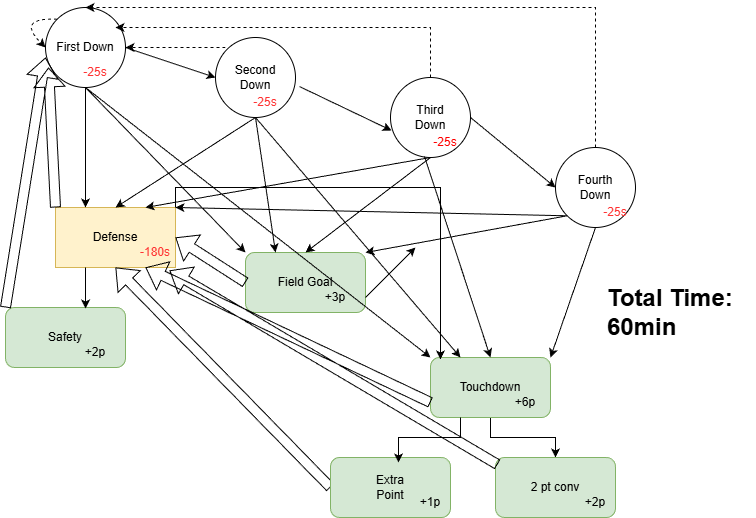

The diagram above was exported from draw.io. Its source (the exported page's mxGraphModel, read from the mxfile embedded in the PNG):
<mxGraphModel dx="967" dy="669" grid="1" gridSize="10" guides="1" tooltips="1" connect="1" arrows="1" fold="1" page="1" pageScale="1" pageWidth="850" pageHeight="1100" math="0" shadow="0">
  <root>
    <mxCell id="0" />
    <mxCell id="1" parent="0" />
    <mxCell id="6kstoUST3c82YgtsgG26-1" parent="1" style="ellipse;whiteSpace=wrap;html=1;aspect=fixed;" value="" vertex="1">
      <mxGeometry height="80" width="80" x="80" y="80" as="geometry" />
    </mxCell>
    <mxCell id="6kstoUST3c82YgtsgG26-2" parent="1" style="ellipse;whiteSpace=wrap;html=1;aspect=fixed;" value="" vertex="1">
      <mxGeometry height="80" width="80" x="250" y="110" as="geometry" />
    </mxCell>
    <mxCell id="6kstoUST3c82YgtsgG26-3" parent="1" style="ellipse;whiteSpace=wrap;html=1;aspect=fixed;" value="" vertex="1">
      <mxGeometry height="80" width="80" x="425" y="150" as="geometry" />
    </mxCell>
    <mxCell id="6kstoUST3c82YgtsgG26-4" parent="1" style="ellipse;whiteSpace=wrap;html=1;aspect=fixed;" value="" vertex="1">
      <mxGeometry height="80" width="80" x="590" y="220" as="geometry" />
    </mxCell>
    <mxCell id="6kstoUST3c82YgtsgG26-5" parent="1" style="text;html=1;align=center;verticalAlign=middle;whiteSpace=wrap;rounded=0;" value="First Down" vertex="1">
      <mxGeometry height="30" width="60" x="90" y="105" as="geometry" />
    </mxCell>
    <mxCell id="6kstoUST3c82YgtsgG26-6" parent="1" style="text;html=1;align=center;verticalAlign=middle;whiteSpace=wrap;rounded=0;" value="Second Down" vertex="1">
      <mxGeometry height="30" width="60" x="260" y="135" as="geometry" />
    </mxCell>
    <mxCell id="6kstoUST3c82YgtsgG26-7" parent="1" style="text;html=1;align=center;verticalAlign=middle;whiteSpace=wrap;rounded=0;" value="Third Down" vertex="1">
      <mxGeometry height="30" width="60" x="435" y="175" as="geometry" />
    </mxCell>
    <mxCell id="6kstoUST3c82YgtsgG26-8" parent="1" style="text;html=1;align=center;verticalAlign=middle;whiteSpace=wrap;rounded=0;" value="Fourth Down" vertex="1">
      <mxGeometry height="30" width="60" x="600" y="245" as="geometry" />
    </mxCell>
    <mxCell id="6kstoUST3c82YgtsgG26-9" edge="1" parent="1" source="6kstoUST3c82YgtsgG26-1" style="endArrow=classic;html=1;rounded=0;exitX=1;exitY=0.5;exitDx=0;exitDy=0;entryX=0;entryY=0.5;entryDx=0;entryDy=0;" target="6kstoUST3c82YgtsgG26-2" value="">
      <mxGeometry height="50" relative="1" width="50" as="geometry">
        <mxPoint x="390" y="320" as="sourcePoint" />
        <mxPoint x="440" y="270" as="targetPoint" />
      </mxGeometry>
    </mxCell>
    <mxCell id="6kstoUST3c82YgtsgG26-10" edge="1" parent="1" source="6kstoUST3c82YgtsgG26-2" style="endArrow=classic;html=1;rounded=0;exitX=1.05;exitY=0.613;exitDx=0;exitDy=0;exitPerimeter=0;entryX=0.013;entryY=0.663;entryDx=0;entryDy=0;entryPerimeter=0;" target="6kstoUST3c82YgtsgG26-3" value="">
      <mxGeometry height="50" relative="1" width="50" as="geometry">
        <mxPoint x="390" y="320" as="sourcePoint" />
        <mxPoint x="440" y="270" as="targetPoint" />
      </mxGeometry>
    </mxCell>
    <mxCell id="6kstoUST3c82YgtsgG26-11" edge="1" parent="1" source="6kstoUST3c82YgtsgG26-3" style="endArrow=classic;html=1;rounded=0;exitX=1;exitY=0.5;exitDx=0;exitDy=0;entryX=0;entryY=0.5;entryDx=0;entryDy=0;" target="6kstoUST3c82YgtsgG26-4" value="">
      <mxGeometry height="50" relative="1" width="50" as="geometry">
        <mxPoint x="390" y="320" as="sourcePoint" />
        <mxPoint x="440" y="270" as="targetPoint" />
      </mxGeometry>
    </mxCell>
    <mxCell id="0-py3GUwpkmnOTgVnlSH-1" parent="1" style="rounded=0;whiteSpace=wrap;html=1;fillColor=#fff2cc;strokeColor=#d6b656;" value="" vertex="1">
      <mxGeometry height="60" width="120" x="90" y="280" as="geometry" />
    </mxCell>
    <mxCell id="0-py3GUwpkmnOTgVnlSH-2" parent="1" style="text;html=1;align=center;verticalAlign=middle;whiteSpace=wrap;rounded=0;" value="Defense" vertex="1">
      <mxGeometry height="30" width="60" x="120" y="295" as="geometry" />
    </mxCell>
    <mxCell id="0-py3GUwpkmnOTgVnlSH-3" parent="1" style="rounded=1;whiteSpace=wrap;html=1;fillColor=#d5e8d4;strokeColor=#82b366;" value="" vertex="1">
      <mxGeometry height="60" width="120" x="280" y="325" as="geometry" />
    </mxCell>
    <mxCell id="eOfNjTBOZf7y75rc3ePo-9" edge="1" parent="1" source="0-py3GUwpkmnOTgVnlSH-4" style="edgeStyle=orthogonalEdgeStyle;rounded=0;orthogonalLoop=1;jettySize=auto;html=1;exitX=0.5;exitY=1;exitDx=0;exitDy=0;entryX=0.5;entryY=0;entryDx=0;entryDy=0;" target="eOfNjTBOZf7y75rc3ePo-2">
      <mxGeometry relative="1" as="geometry" />
    </mxCell>
    <mxCell id="0-py3GUwpkmnOTgVnlSH-4" parent="1" style="rounded=1;whiteSpace=wrap;html=1;fillColor=#d5e8d4;strokeColor=#82b366;" value="" vertex="1">
      <mxGeometry height="60" width="120" x="465" y="430" as="geometry" />
    </mxCell>
    <mxCell id="0-py3GUwpkmnOTgVnlSH-5" parent="1" style="text;html=1;align=center;verticalAlign=middle;whiteSpace=wrap;rounded=0;" value="Field Goal" vertex="1">
      <mxGeometry height="30" width="60" x="310" y="340" as="geometry" />
    </mxCell>
    <mxCell id="0-py3GUwpkmnOTgVnlSH-6" parent="1" style="text;html=1;align=center;verticalAlign=middle;whiteSpace=wrap;rounded=0;" value="Touchdown" vertex="1">
      <mxGeometry height="30" width="60" x="495" y="445" as="geometry" />
    </mxCell>
    <mxCell id="0-py3GUwpkmnOTgVnlSH-10" edge="1" parent="1" source="6kstoUST3c82YgtsgG26-1" style="endArrow=classic;html=1;rounded=0;exitX=0.5;exitY=1;exitDx=0;exitDy=0;entryX=0;entryY=0;entryDx=0;entryDy=0;" target="0-py3GUwpkmnOTgVnlSH-3" value="">
      <mxGeometry height="50" relative="1" width="50" as="geometry">
        <mxPoint x="390" y="320" as="sourcePoint" />
        <mxPoint x="440" y="270" as="targetPoint" />
      </mxGeometry>
    </mxCell>
    <mxCell id="0-py3GUwpkmnOTgVnlSH-13" edge="1" parent="1" style="endArrow=classic;html=1;rounded=0;entryX=1;entryY=0.5;entryDx=0;entryDy=0;dashed=1;" target="6kstoUST3c82YgtsgG26-1" value="">
      <mxGeometry height="50" relative="1" width="50" as="geometry">
        <mxPoint x="260" y="120" as="sourcePoint" />
        <mxPoint x="440" y="270" as="targetPoint" />
      </mxGeometry>
    </mxCell>
    <mxCell id="0-py3GUwpkmnOTgVnlSH-14" edge="1" parent="1" source="6kstoUST3c82YgtsgG26-3" style="endArrow=classic;html=1;rounded=0;exitX=0.5;exitY=0;exitDx=0;exitDy=0;dashed=1;edgeStyle=elbowEdgeStyle;elbow=vertical;" value="">
      <mxGeometry height="50" relative="1" width="50" as="geometry">
        <Array as="points">
          <mxPoint x="300" y="100" />
        </Array>
        <mxPoint x="438.4357287525379" y="129.99572875253787" as="sourcePoint" />
        <mxPoint x="150" y="100" as="targetPoint" />
      </mxGeometry>
    </mxCell>
    <mxCell id="0-py3GUwpkmnOTgVnlSH-15" edge="1" parent="1" source="6kstoUST3c82YgtsgG26-4" style="endArrow=classic;html=1;rounded=0;exitX=0.5;exitY=0;exitDx=0;exitDy=0;entryX=0.5;entryY=0;entryDx=0;entryDy=0;dashed=1;edgeStyle=elbowEdgeStyle;elbow=vertical;" target="6kstoUST3c82YgtsgG26-1" value="">
      <mxGeometry height="50" relative="1" width="50" as="geometry">
        <Array as="points">
          <mxPoint x="420" y="80" />
        </Array>
        <mxPoint x="390" y="320" as="sourcePoint" />
        <mxPoint x="440" y="270" as="targetPoint" />
      </mxGeometry>
    </mxCell>
    <mxCell id="0-py3GUwpkmnOTgVnlSH-17" edge="1" parent="1" source="6kstoUST3c82YgtsgG26-2" style="endArrow=classic;html=1;rounded=0;exitX=0.5;exitY=1;exitDx=0;exitDy=0;entryX=0.25;entryY=0;entryDx=0;entryDy=0;" target="0-py3GUwpkmnOTgVnlSH-4" value="">
      <mxGeometry height="50" relative="1" width="50" as="geometry">
        <mxPoint x="390" y="320" as="sourcePoint" />
        <mxPoint x="440" y="270" as="targetPoint" />
      </mxGeometry>
    </mxCell>
    <mxCell id="0-py3GUwpkmnOTgVnlSH-18" edge="1" parent="1" source="6kstoUST3c82YgtsgG26-2" style="endArrow=classic;html=1;rounded=0;exitX=0.5;exitY=1;exitDx=0;exitDy=0;entryX=0.25;entryY=0;entryDx=0;entryDy=0;" target="0-py3GUwpkmnOTgVnlSH-3" value="">
      <mxGeometry height="50" relative="1" width="50" as="geometry">
        <mxPoint x="390" y="320" as="sourcePoint" />
        <mxPoint x="440" y="270" as="targetPoint" />
      </mxGeometry>
    </mxCell>
    <mxCell id="0-py3GUwpkmnOTgVnlSH-19" edge="1" parent="1" source="6kstoUST3c82YgtsgG26-3" style="endArrow=classic;html=1;rounded=0;exitX=0.5;exitY=1;exitDx=0;exitDy=0;entryX=0.5;entryY=0;entryDx=0;entryDy=0;" target="0-py3GUwpkmnOTgVnlSH-3" value="">
      <mxGeometry height="50" relative="1" width="50" as="geometry">
        <mxPoint x="390" y="320" as="sourcePoint" />
        <mxPoint x="440" y="270" as="targetPoint" />
      </mxGeometry>
    </mxCell>
    <mxCell id="0-py3GUwpkmnOTgVnlSH-20" edge="1" parent="1" source="6kstoUST3c82YgtsgG26-3" style="endArrow=classic;html=1;rounded=0;exitX=0.425;exitY=0.988;exitDx=0;exitDy=0;exitPerimeter=0;entryX=0.5;entryY=0;entryDx=0;entryDy=0;" target="0-py3GUwpkmnOTgVnlSH-4" value="">
      <mxGeometry height="50" relative="1" width="50" as="geometry">
        <mxPoint x="390" y="320" as="sourcePoint" />
        <mxPoint x="440" y="270" as="targetPoint" />
      </mxGeometry>
    </mxCell>
    <mxCell id="0-py3GUwpkmnOTgVnlSH-21" edge="1" parent="1" source="6kstoUST3c82YgtsgG26-4" style="endArrow=classic;html=1;rounded=0;exitX=0;exitY=1;exitDx=0;exitDy=0;entryX=1;entryY=0;entryDx=0;entryDy=0;" target="0-py3GUwpkmnOTgVnlSH-3" value="">
      <mxGeometry height="50" relative="1" width="50" as="geometry">
        <mxPoint x="390" y="320" as="sourcePoint" />
        <mxPoint x="440" y="270" as="targetPoint" />
      </mxGeometry>
    </mxCell>
    <mxCell id="0-py3GUwpkmnOTgVnlSH-22" edge="1" parent="1" source="6kstoUST3c82YgtsgG26-4" style="endArrow=classic;html=1;rounded=0;exitX=0.5;exitY=1;exitDx=0;exitDy=0;entryX=1;entryY=0;entryDx=0;entryDy=0;" target="0-py3GUwpkmnOTgVnlSH-4" value="">
      <mxGeometry height="50" relative="1" width="50" as="geometry">
        <mxPoint x="390" y="320" as="sourcePoint" />
        <mxPoint x="440" y="270" as="targetPoint" />
      </mxGeometry>
    </mxCell>
    <mxCell id="0-py3GUwpkmnOTgVnlSH-23" edge="1" parent="1" source="6kstoUST3c82YgtsgG26-1" style="endArrow=classic;html=1;rounded=0;exitX=0.5;exitY=1;exitDx=0;exitDy=0;entryX=0.25;entryY=0;entryDx=0;entryDy=0;" target="0-py3GUwpkmnOTgVnlSH-1" value="">
      <mxGeometry height="50" relative="1" width="50" as="geometry">
        <mxPoint x="390" y="320" as="sourcePoint" />
        <mxPoint x="440" y="270" as="targetPoint" />
      </mxGeometry>
    </mxCell>
    <mxCell id="0-py3GUwpkmnOTgVnlSH-24" edge="1" parent="1" source="6kstoUST3c82YgtsgG26-2" style="endArrow=classic;html=1;rounded=0;exitX=0.5;exitY=1;exitDx=0;exitDy=0;entryX=0.5;entryY=0;entryDx=0;entryDy=0;" target="0-py3GUwpkmnOTgVnlSH-1" value="">
      <mxGeometry height="50" relative="1" width="50" as="geometry">
        <mxPoint x="390" y="320" as="sourcePoint" />
        <mxPoint x="440" y="270" as="targetPoint" />
      </mxGeometry>
    </mxCell>
    <mxCell id="0-py3GUwpkmnOTgVnlSH-25" edge="1" parent="1" source="6kstoUST3c82YgtsgG26-3" style="endArrow=classic;html=1;rounded=0;exitX=0.5;exitY=1;exitDx=0;exitDy=0;entryX=0.75;entryY=0;entryDx=0;entryDy=0;" target="0-py3GUwpkmnOTgVnlSH-1" value="">
      <mxGeometry height="50" relative="1" width="50" as="geometry">
        <mxPoint x="390" y="320" as="sourcePoint" />
        <mxPoint x="440" y="270" as="targetPoint" />
      </mxGeometry>
    </mxCell>
    <mxCell id="0-py3GUwpkmnOTgVnlSH-26" edge="1" parent="1" source="6kstoUST3c82YgtsgG26-4" style="endArrow=classic;html=1;rounded=0;exitX=0;exitY=1;exitDx=0;exitDy=0;entryX=1;entryY=0;entryDx=0;entryDy=0;" target="0-py3GUwpkmnOTgVnlSH-1" value="">
      <mxGeometry height="50" relative="1" width="50" as="geometry">
        <mxPoint x="390" y="320" as="sourcePoint" />
        <mxPoint x="440" y="270" as="targetPoint" />
      </mxGeometry>
    </mxCell>
    <mxCell id="0-py3GUwpkmnOTgVnlSH-27" edge="1" parent="1" source="0-py3GUwpkmnOTgVnlSH-1" style="shape=flexArrow;endArrow=classic;html=1;rounded=0;exitX=0;exitY=0;exitDx=0;exitDy=0;" value="">
      <mxGeometry height="50" relative="1" width="50" as="geometry">
        <mxPoint x="390" y="320" as="sourcePoint" />
        <mxPoint x="83" y="140" as="targetPoint" />
      </mxGeometry>
    </mxCell>
    <mxCell id="0-py3GUwpkmnOTgVnlSH-28" edge="1" parent="1" source="eOfNjTBOZf7y75rc3ePo-1" style="shape=flexArrow;endArrow=classic;html=1;rounded=0;entryX=0.5;entryY=1;entryDx=0;entryDy=0;exitX=0;exitY=0.5;exitDx=0;exitDy=0;" target="0-py3GUwpkmnOTgVnlSH-1" value="">
      <mxGeometry height="50" relative="1" width="50" as="geometry">
        <mxPoint x="470" y="460" as="sourcePoint" />
        <mxPoint x="440" y="270" as="targetPoint" />
      </mxGeometry>
    </mxCell>
    <mxCell id="0-py3GUwpkmnOTgVnlSH-29" edge="1" parent="1" source="0-py3GUwpkmnOTgVnlSH-3" style="shape=flexArrow;endArrow=classic;html=1;rounded=0;exitX=0;exitY=0.5;exitDx=0;exitDy=0;entryX=1;entryY=0.5;entryDx=0;entryDy=0;" target="0-py3GUwpkmnOTgVnlSH-1" value="">
      <mxGeometry height="50" relative="1" width="50" as="geometry">
        <mxPoint x="390" y="320" as="sourcePoint" />
        <mxPoint x="440" y="270" as="targetPoint" />
      </mxGeometry>
    </mxCell>
    <mxCell id="0-py3GUwpkmnOTgVnlSH-32" edge="1" parent="1" source="6kstoUST3c82YgtsgG26-1" style="endArrow=classic;html=1;rounded=0;exitX=0;exitY=0;exitDx=0;exitDy=0;entryX=0;entryY=0.5;entryDx=0;entryDy=0;edgeStyle=orthogonalEdgeStyle;curved=1;dashed=1;" target="6kstoUST3c82YgtsgG26-1" value="">
      <mxGeometry height="50" relative="1" width="50" as="geometry">
        <Array as="points">
          <mxPoint x="50" y="90" />
        </Array>
        <mxPoint x="390" y="320" as="sourcePoint" />
        <mxPoint x="440" y="270" as="targetPoint" />
      </mxGeometry>
    </mxCell>
    <mxCell id="0-py3GUwpkmnOTgVnlSH-33" parent="1" style="text;html=1;align=center;verticalAlign=middle;whiteSpace=wrap;rounded=0;" value="+6&lt;span style=&quot;background-color: transparent; color: light-dark(rgb(0, 0, 0), rgb(255, 255, 255));&quot;&gt;p&lt;/span&gt;" vertex="1">
      <mxGeometry height="30" width="60" x="530" y="460" as="geometry" />
    </mxCell>
    <mxCell id="HWIWuvt8pTPGlG4dhzaG-1" parent="1" style="text;html=1;whiteSpace=wrap;align=center;verticalAlign=middle;rounded=0;fontColor=#FF3333;" value="-25s" vertex="1">
      <mxGeometry height="30" width="60" x="100" y="130" as="geometry" />
    </mxCell>
    <mxCell id="HWIWuvt8pTPGlG4dhzaG-2" parent="1" style="text;html=1;whiteSpace=wrap;strokeColor=none;fillColor=none;align=center;verticalAlign=middle;rounded=0;fontColor=#FF3333;" value="-25s" vertex="1">
      <mxGeometry height="30" width="60" x="270" y="160" as="geometry" />
    </mxCell>
    <mxCell id="HWIWuvt8pTPGlG4dhzaG-3" parent="1" style="text;html=1;whiteSpace=wrap;strokeColor=none;fillColor=none;align=center;verticalAlign=middle;rounded=0;fontColor=#FF0000;" value="-25s" vertex="1">
      <mxGeometry height="30" width="60" x="450" y="200" as="geometry" />
    </mxCell>
    <mxCell id="HWIWuvt8pTPGlG4dhzaG-4" parent="1" style="text;html=1;whiteSpace=wrap;strokeColor=none;fillColor=none;align=center;verticalAlign=middle;rounded=0;fontColor=#FF3333;" value="-25s" vertex="1">
      <mxGeometry height="30" width="60" x="620" y="270" as="geometry" />
    </mxCell>
    <mxCell id="HWIWuvt8pTPGlG4dhzaG-5" parent="1" style="text;html=1;whiteSpace=wrap;overflow=hidden;rounded=0;" value="&lt;h1 style=&quot;margin-top: 0px;&quot;&gt;Total Time: 60min&lt;/h1&gt;" vertex="1">
      <mxGeometry height="120" width="150" x="640" y="350" as="geometry" />
    </mxCell>
    <mxCell id="HWIWuvt8pTPGlG4dhzaG-6" edge="1" parent="1" source="6kstoUST3c82YgtsgG26-1" style="endArrow=classic;html=1;rounded=0;exitX=0.5;exitY=1;exitDx=0;exitDy=0;entryX=0;entryY=0;entryDx=0;entryDy=0;" target="0-py3GUwpkmnOTgVnlSH-4" value="">
      <mxGeometry height="50" relative="1" width="50" as="geometry">
        <mxPoint x="120" y="160" as="sourcePoint" />
        <mxPoint x="473" y="431" as="targetPoint" />
      </mxGeometry>
    </mxCell>
    <mxCell id="0-py3GUwpkmnOTgVnlSH-35" parent="1" style="text;html=1;align=center;verticalAlign=middle;whiteSpace=wrap;rounded=0;" value="+3p" vertex="1">
      <mxGeometry height="30" width="60" x="340" y="355" as="geometry" />
    </mxCell>
    <mxCell id="eOfNjTBOZf7y75rc3ePo-1" parent="1" style="rounded=1;whiteSpace=wrap;html=1;fillColor=#d5e8d4;strokeColor=#82b366;" value="" vertex="1">
      <mxGeometry height="60" width="120" x="365" y="530" as="geometry" />
    </mxCell>
    <mxCell id="eOfNjTBOZf7y75rc3ePo-2" parent="1" style="rounded=1;whiteSpace=wrap;html=1;fillColor=#d5e8d4;strokeColor=#82b366;" value="" vertex="1">
      <mxGeometry height="60" width="120" x="530" y="530" as="geometry" />
    </mxCell>
    <mxCell id="eOfNjTBOZf7y75rc3ePo-3" parent="1" style="text;html=1;whiteSpace=wrap;strokeColor=none;fillColor=none;align=center;verticalAlign=middle;rounded=0;" value="Extra Point" vertex="1">
      <mxGeometry height="30" width="60" x="395" y="545" as="geometry" />
    </mxCell>
    <mxCell id="eOfNjTBOZf7y75rc3ePo-4" parent="1" style="text;html=1;whiteSpace=wrap;strokeColor=none;fillColor=none;align=center;verticalAlign=middle;rounded=0;" value="2 pt conv" vertex="1">
      <mxGeometry height="30" width="60" x="560" y="545" as="geometry" />
    </mxCell>
    <mxCell id="eOfNjTBOZf7y75rc3ePo-5" parent="1" style="text;html=1;align=center;verticalAlign=middle;whiteSpace=wrap;rounded=0;" value="+1&lt;span style=&quot;background-color: transparent; color: light-dark(rgb(0, 0, 0), rgb(255, 255, 255));&quot;&gt;p&lt;/span&gt;" vertex="1">
      <mxGeometry height="30" width="60" x="435" y="560" as="geometry" />
    </mxCell>
    <mxCell id="eOfNjTBOZf7y75rc3ePo-6" parent="1" style="text;html=1;align=center;verticalAlign=middle;whiteSpace=wrap;rounded=0;" value="+2p" vertex="1">
      <mxGeometry height="30" width="60" x="600" y="560" as="geometry" />
    </mxCell>
    <mxCell id="eOfNjTBOZf7y75rc3ePo-7" edge="1" parent="1" source="eOfNjTBOZf7y75rc3ePo-2" style="shape=flexArrow;endArrow=classic;html=1;rounded=0;entryX=0.95;entryY=1.05;entryDx=0;entryDy=0;exitX=0.017;exitY=0.117;exitDx=0;exitDy=0;entryPerimeter=0;exitPerimeter=0;" target="0-py3GUwpkmnOTgVnlSH-1" value="">
      <mxGeometry height="50" relative="1" width="50" as="geometry">
        <mxPoint x="595" y="670" as="sourcePoint" />
        <mxPoint x="380" y="450" as="targetPoint" />
      </mxGeometry>
    </mxCell>
    <mxCell id="eOfNjTBOZf7y75rc3ePo-8" edge="1" parent="1" source="0-py3GUwpkmnOTgVnlSH-4" style="edgeStyle=orthogonalEdgeStyle;rounded=0;orthogonalLoop=1;jettySize=auto;html=1;exitX=0.25;exitY=1;exitDx=0;exitDy=0;entryX=0.567;entryY=0.083;entryDx=0;entryDy=0;entryPerimeter=0;" target="eOfNjTBOZf7y75rc3ePo-1">
      <mxGeometry relative="1" as="geometry" />
    </mxCell>
    <mxCell id="OozWAbcG6Jv_3evlEs0Q-1" parent="1" style="rounded=1;whiteSpace=wrap;html=1;fillColor=#d5e8d4;strokeColor=#82b366;" value="" vertex="1">
      <mxGeometry height="60" width="120" x="40" y="380" as="geometry" />
    </mxCell>
    <mxCell id="OozWAbcG6Jv_3evlEs0Q-2" parent="1" style="text;html=1;whiteSpace=wrap;strokeColor=none;fillColor=none;align=center;verticalAlign=middle;rounded=0;" value="Safety" vertex="1">
      <mxGeometry height="30" width="60" x="70" y="395" as="geometry" />
    </mxCell>
    <mxCell id="OozWAbcG6Jv_3evlEs0Q-3" parent="1" style="text;html=1;align=center;verticalAlign=middle;whiteSpace=wrap;rounded=0;" value="+2p" vertex="1">
      <mxGeometry height="30" width="60" x="100" y="410" as="geometry" />
    </mxCell>
    <mxCell id="OozWAbcG6Jv_3evlEs0Q-4" edge="1" parent="1" source="0-py3GUwpkmnOTgVnlSH-1" style="edgeStyle=orthogonalEdgeStyle;rounded=0;orthogonalLoop=1;jettySize=auto;html=1;exitX=0.25;exitY=1;exitDx=0;exitDy=0;entryX=0.667;entryY=0.017;entryDx=0;entryDy=0;entryPerimeter=0;" target="OozWAbcG6Jv_3evlEs0Q-1">
      <mxGeometry relative="1" as="geometry" />
    </mxCell>
    <mxCell id="OozWAbcG6Jv_3evlEs0Q-6" edge="1" parent="1" source="OozWAbcG6Jv_3evlEs0Q-1" style="shape=flexArrow;endArrow=classic;html=1;rounded=0;exitX=0;exitY=0;exitDx=0;exitDy=0;" value="">
      <mxGeometry height="50" relative="1" width="50" as="geometry">
        <mxPoint x="67" y="450" as="sourcePoint" />
        <mxPoint x="80" y="130" as="targetPoint" />
      </mxGeometry>
    </mxCell>
    <mxCell id="TUyGSCktJ8rQnXZpj0zW-1" edge="1" parent="1" source="0-py3GUwpkmnOTgVnlSH-4" style="shape=flexArrow;endArrow=classic;html=1;rounded=0;exitX=0;exitY=0.75;exitDx=0;exitDy=0;" value="">
      <mxGeometry height="50" relative="1" width="50" as="geometry">
        <mxPoint x="400" y="370" as="sourcePoint" />
        <mxPoint x="180" y="340" as="targetPoint" />
      </mxGeometry>
    </mxCell>
    <mxCell id="fWKFftmMixlGZbkqTjiz-1" parent="1" style="text;html=1;whiteSpace=wrap;align=center;verticalAlign=middle;rounded=0;fontColor=#FF3333;" value="-180s" vertex="1">
      <mxGeometry height="30" width="60" x="160" y="310" as="geometry" />
    </mxCell>
    <mxCell id="fWKFftmMixlGZbkqTjiz-2" edge="1" parent="1" style="endArrow=classic;html=1;rounded=0;" value="">
      <mxGeometry height="50" relative="1" width="50" as="geometry">
        <mxPoint x="400" y="370" as="sourcePoint" />
        <mxPoint x="450" y="320" as="targetPoint" />
      </mxGeometry>
    </mxCell>
    <mxCell id="fWKFftmMixlGZbkqTjiz-3" edge="1" parent="1" source="0-py3GUwpkmnOTgVnlSH-1" style="edgeStyle=orthogonalEdgeStyle;rounded=0;orthogonalLoop=1;jettySize=auto;html=1;exitX=1;exitY=0;exitDx=0;exitDy=0;entryX=0.083;entryY=0.033;entryDx=0;entryDy=0;entryPerimeter=0;" target="0-py3GUwpkmnOTgVnlSH-4">
      <mxGeometry relative="1" as="geometry" />
    </mxCell>
  </root>
</mxGraphModel>